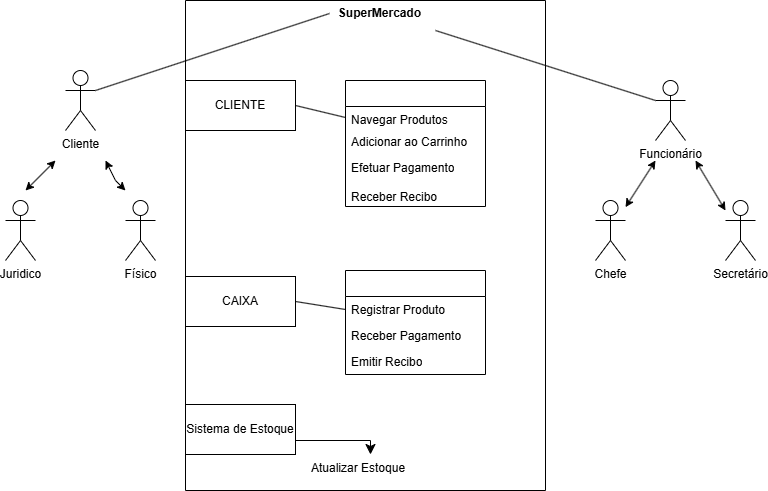

The diagram above was exported from draw.io. Its source (the exported page's mxGraphModel, read from the mxfile embedded in the PNG):
<mxGraphModel dx="1428" dy="785" grid="1" gridSize="10" guides="1" tooltips="1" connect="1" arrows="1" fold="1" page="1" pageScale="1" pageWidth="827" pageHeight="1169" math="0" shadow="0">
  <root>
    <mxCell id="0" />
    <mxCell id="1" parent="0" />
    <mxCell id="5GAmD2_G5ovodKzPIwnK-3" value="Cliente" style="shape=umlActor;verticalLabelPosition=bottom;verticalAlign=top;html=1;" parent="1" vertex="1">
      <mxGeometry x="100" y="350" width="30" height="60" as="geometry" />
    </mxCell>
    <mxCell id="5GAmD2_G5ovodKzPIwnK-6" value="Funcionário" style="shape=umlActor;verticalLabelPosition=bottom;verticalAlign=top;html=1;" parent="1" vertex="1">
      <mxGeometry x="690" y="360" width="30" height="60" as="geometry" />
    </mxCell>
    <mxCell id="5GAmD2_G5ovodKzPIwnK-7" value="Chefe" style="shape=umlActor;verticalLabelPosition=bottom;verticalAlign=top;html=1;" parent="1" vertex="1">
      <mxGeometry x="630" y="480" width="30" height="60" as="geometry" />
    </mxCell>
    <mxCell id="5GAmD2_G5ovodKzPIwnK-8" value="Secretário" style="shape=umlActor;verticalLabelPosition=bottom;verticalAlign=top;html=1;" parent="1" vertex="1">
      <mxGeometry x="760" y="480" width="30" height="60" as="geometry" />
    </mxCell>
    <mxCell id="5GAmD2_G5ovodKzPIwnK-18" value="Físico" style="shape=umlActor;verticalLabelPosition=bottom;verticalAlign=top;html=1;" parent="1" vertex="1">
      <mxGeometry x="160" y="480" width="30" height="60" as="geometry" />
    </mxCell>
    <mxCell id="5GAmD2_G5ovodKzPIwnK-34" value="" style="endArrow=classic;startArrow=classic;html=1;rounded=0;" parent="1" source="5GAmD2_G5ovodKzPIwnK-7" edge="1">
      <mxGeometry width="50" height="50" relative="1" as="geometry">
        <mxPoint x="670" y="480" as="sourcePoint" />
        <mxPoint x="690" y="440" as="targetPoint" />
      </mxGeometry>
    </mxCell>
    <mxCell id="5GAmD2_G5ovodKzPIwnK-35" value="" style="endArrow=classic;startArrow=classic;html=1;rounded=0;" parent="1" edge="1">
      <mxGeometry width="50" height="50" relative="1" as="geometry">
        <mxPoint x="760" y="490" as="sourcePoint" />
        <mxPoint x="730" y="440" as="targetPoint" />
      </mxGeometry>
    </mxCell>
    <mxCell id="5GAmD2_G5ovodKzPIwnK-37" value="" style="endArrow=classic;startArrow=classic;html=1;rounded=0;" parent="1" edge="1">
      <mxGeometry width="50" height="50" relative="1" as="geometry">
        <mxPoint x="60" y="470" as="sourcePoint" />
        <mxPoint x="90" y="440" as="targetPoint" />
      </mxGeometry>
    </mxCell>
    <mxCell id="5GAmD2_G5ovodKzPIwnK-38" value="" style="endArrow=classic;startArrow=classic;html=1;rounded=0;" parent="1" edge="1">
      <mxGeometry width="50" height="50" relative="1" as="geometry">
        <mxPoint x="140" y="440" as="sourcePoint" />
        <mxPoint x="160" y="470" as="targetPoint" />
        <Array as="points">
          <mxPoint x="150" y="460" />
        </Array>
      </mxGeometry>
    </mxCell>
    <mxCell id="5GAmD2_G5ovodKzPIwnK-47" value="Juridico" style="shape=umlActor;verticalLabelPosition=bottom;verticalAlign=top;html=1;" parent="1" vertex="1">
      <mxGeometry x="40" y="480" width="30" height="60" as="geometry" />
    </mxCell>
    <mxCell id="5GAmD2_G5ovodKzPIwnK-48" value="" style="swimlane;startSize=0;" parent="1" vertex="1">
      <mxGeometry x="220" y="280" width="360" height="490" as="geometry" />
    </mxCell>
    <mxCell id="5GAmD2_G5ovodKzPIwnK-50" value="CLIENTE" style="html=1;whiteSpace=wrap;" parent="5GAmD2_G5ovodKzPIwnK-48" vertex="1">
      <mxGeometry y="80" width="110" height="50" as="geometry" />
    </mxCell>
    <mxCell id="5GAmD2_G5ovodKzPIwnK-51" value="CAIXA" style="html=1;whiteSpace=wrap;" parent="5GAmD2_G5ovodKzPIwnK-48" vertex="1">
      <mxGeometry y="276" width="110" height="50" as="geometry" />
    </mxCell>
    <mxCell id="5GAmD2_G5ovodKzPIwnK-52" value="" style="swimlane;fontStyle=0;childLayout=stackLayout;horizontal=1;startSize=26;fillColor=none;horizontalStack=0;resizeParent=1;resizeParentMax=0;resizeLast=0;collapsible=1;marginBottom=0;whiteSpace=wrap;html=1;" parent="5GAmD2_G5ovodKzPIwnK-48" vertex="1">
      <mxGeometry x="160" y="80" width="140" height="126" as="geometry" />
    </mxCell>
    <mxCell id="5GAmD2_G5ovodKzPIwnK-53" value="Navegar Produtos" style="text;strokeColor=none;fillColor=none;align=left;verticalAlign=top;spacingLeft=4;spacingRight=4;overflow=hidden;rotatable=0;points=[[0,0.5],[1,0.5]];portConstraint=eastwest;whiteSpace=wrap;html=1;" parent="5GAmD2_G5ovodKzPIwnK-52" vertex="1">
      <mxGeometry y="26" width="140" height="22" as="geometry" />
    </mxCell>
    <mxCell id="5GAmD2_G5ovodKzPIwnK-54" value="Adicionar ao Carrinho" style="text;strokeColor=none;fillColor=none;align=left;verticalAlign=top;spacingLeft=4;spacingRight=4;overflow=hidden;rotatable=0;points=[[0,0.5],[1,0.5]];portConstraint=eastwest;whiteSpace=wrap;html=1;" parent="5GAmD2_G5ovodKzPIwnK-52" vertex="1">
      <mxGeometry y="48" width="140" height="26" as="geometry" />
    </mxCell>
    <mxCell id="5GAmD2_G5ovodKzPIwnK-55" value="Efetuar Pagamento&lt;div&gt;&lt;br&gt;&lt;/div&gt;&lt;div&gt;Receber Recibo&lt;/div&gt;" style="text;strokeColor=none;fillColor=none;align=left;verticalAlign=top;spacingLeft=4;spacingRight=4;overflow=hidden;rotatable=0;points=[[0,0.5],[1,0.5]];portConstraint=eastwest;whiteSpace=wrap;html=1;" parent="5GAmD2_G5ovodKzPIwnK-52" vertex="1">
      <mxGeometry y="74" width="140" height="52" as="geometry" />
    </mxCell>
    <mxCell id="5GAmD2_G5ovodKzPIwnK-56" value="" style="swimlane;fontStyle=0;childLayout=stackLayout;horizontal=1;startSize=26;fillColor=none;horizontalStack=0;resizeParent=1;resizeParentMax=0;resizeLast=0;collapsible=1;marginBottom=0;whiteSpace=wrap;html=1;" parent="5GAmD2_G5ovodKzPIwnK-48" vertex="1">
      <mxGeometry x="160" y="270" width="140" height="104" as="geometry" />
    </mxCell>
    <mxCell id="5GAmD2_G5ovodKzPIwnK-57" value="Registrar Produto" style="text;strokeColor=none;fillColor=none;align=left;verticalAlign=top;spacingLeft=4;spacingRight=4;overflow=hidden;rotatable=0;points=[[0,0.5],[1,0.5]];portConstraint=eastwest;whiteSpace=wrap;html=1;" parent="5GAmD2_G5ovodKzPIwnK-56" vertex="1">
      <mxGeometry y="26" width="140" height="26" as="geometry" />
    </mxCell>
    <mxCell id="5GAmD2_G5ovodKzPIwnK-58" value="Receber Pagamento" style="text;strokeColor=none;fillColor=none;align=left;verticalAlign=top;spacingLeft=4;spacingRight=4;overflow=hidden;rotatable=0;points=[[0,0.5],[1,0.5]];portConstraint=eastwest;whiteSpace=wrap;html=1;" parent="5GAmD2_G5ovodKzPIwnK-56" vertex="1">
      <mxGeometry y="52" width="140" height="26" as="geometry" />
    </mxCell>
    <mxCell id="5GAmD2_G5ovodKzPIwnK-59" value="Emitir Recibo" style="text;strokeColor=none;fillColor=none;align=left;verticalAlign=top;spacingLeft=4;spacingRight=4;overflow=hidden;rotatable=0;points=[[0,0.5],[1,0.5]];portConstraint=eastwest;whiteSpace=wrap;html=1;" parent="5GAmD2_G5ovodKzPIwnK-56" vertex="1">
      <mxGeometry y="78" width="140" height="26" as="geometry" />
    </mxCell>
    <mxCell id="5GAmD2_G5ovodKzPIwnK-64" value="Sistema de Estoque" style="html=1;whiteSpace=wrap;" parent="5GAmD2_G5ovodKzPIwnK-48" vertex="1">
      <mxGeometry y="404" width="110" height="50" as="geometry" />
    </mxCell>
    <mxCell id="5GAmD2_G5ovodKzPIwnK-49" value="SuperMercado" style="text;align=center;fontStyle=1;verticalAlign=middle;spacingLeft=3;spacingRight=3;strokeColor=none;rotatable=0;points=[[0,0.5],[1,0.5]];portConstraint=eastwest;html=1;" parent="5GAmD2_G5ovodKzPIwnK-48" vertex="1">
      <mxGeometry x="144" width="100" height="26" as="geometry" />
    </mxCell>
    <mxCell id="5GAmD2_G5ovodKzPIwnK-65" value="Atualizar Estoque" style="text;strokeColor=none;fillColor=none;align=left;verticalAlign=top;spacingLeft=4;spacingRight=4;overflow=hidden;rotatable=0;points=[[0,0.5],[1,0.5]];portConstraint=eastwest;whiteSpace=wrap;html=1;" parent="5GAmD2_G5ovodKzPIwnK-48" vertex="1">
      <mxGeometry x="120" y="454" width="130" height="26" as="geometry" />
    </mxCell>
    <mxCell id="5GAmD2_G5ovodKzPIwnK-66" value="" style="edgeStyle=segmentEdgeStyle;endArrow=classic;html=1;curved=0;rounded=0;endSize=8;startSize=8;" parent="5GAmD2_G5ovodKzPIwnK-48" target="5GAmD2_G5ovodKzPIwnK-65" edge="1">
      <mxGeometry width="50" height="50" relative="1" as="geometry">
        <mxPoint x="110" y="440" as="sourcePoint" />
        <mxPoint x="160" y="390" as="targetPoint" />
      </mxGeometry>
    </mxCell>
    <mxCell id="5GAmD2_G5ovodKzPIwnK-69" value="" style="endArrow=none;html=1;rounded=0;exitX=1;exitY=0.5;exitDx=0;exitDy=0;entryX=0;entryY=0.5;entryDx=0;entryDy=0;" parent="5GAmD2_G5ovodKzPIwnK-48" source="5GAmD2_G5ovodKzPIwnK-50" target="5GAmD2_G5ovodKzPIwnK-53" edge="1">
      <mxGeometry width="50" height="50" relative="1" as="geometry">
        <mxPoint x="110" y="150" as="sourcePoint" />
        <mxPoint x="160" y="100" as="targetPoint" />
      </mxGeometry>
    </mxCell>
    <mxCell id="5GAmD2_G5ovodKzPIwnK-70" value="" style="endArrow=none;html=1;rounded=0;exitX=1;exitY=0.5;exitDx=0;exitDy=0;entryX=0;entryY=0.5;entryDx=0;entryDy=0;" parent="5GAmD2_G5ovodKzPIwnK-48" source="5GAmD2_G5ovodKzPIwnK-51" target="5GAmD2_G5ovodKzPIwnK-57" edge="1">
      <mxGeometry width="50" height="50" relative="1" as="geometry">
        <mxPoint x="100" y="360" as="sourcePoint" />
        <mxPoint x="150" y="310" as="targetPoint" />
      </mxGeometry>
    </mxCell>
    <mxCell id="5GAmD2_G5ovodKzPIwnK-67" value="" style="endArrow=none;html=1;rounded=0;entryX=0;entryY=0.5;entryDx=0;entryDy=0;" parent="1" target="5GAmD2_G5ovodKzPIwnK-49" edge="1">
      <mxGeometry width="50" height="50" relative="1" as="geometry">
        <mxPoint x="130" y="370" as="sourcePoint" />
        <mxPoint x="180" y="320" as="targetPoint" />
      </mxGeometry>
    </mxCell>
    <mxCell id="5GAmD2_G5ovodKzPIwnK-68" value="" style="endArrow=none;html=1;rounded=0;exitX=1.06;exitY=1.154;exitDx=0;exitDy=0;exitPerimeter=0;entryX=0;entryY=0.3333333333333333;entryDx=0;entryDy=0;entryPerimeter=0;" parent="1" source="5GAmD2_G5ovodKzPIwnK-49" target="5GAmD2_G5ovodKzPIwnK-6" edge="1">
      <mxGeometry width="50" height="50" relative="1" as="geometry">
        <mxPoint x="620" y="410" as="sourcePoint" />
        <mxPoint x="670" y="360" as="targetPoint" />
      </mxGeometry>
    </mxCell>
  </root>
</mxGraphModel>